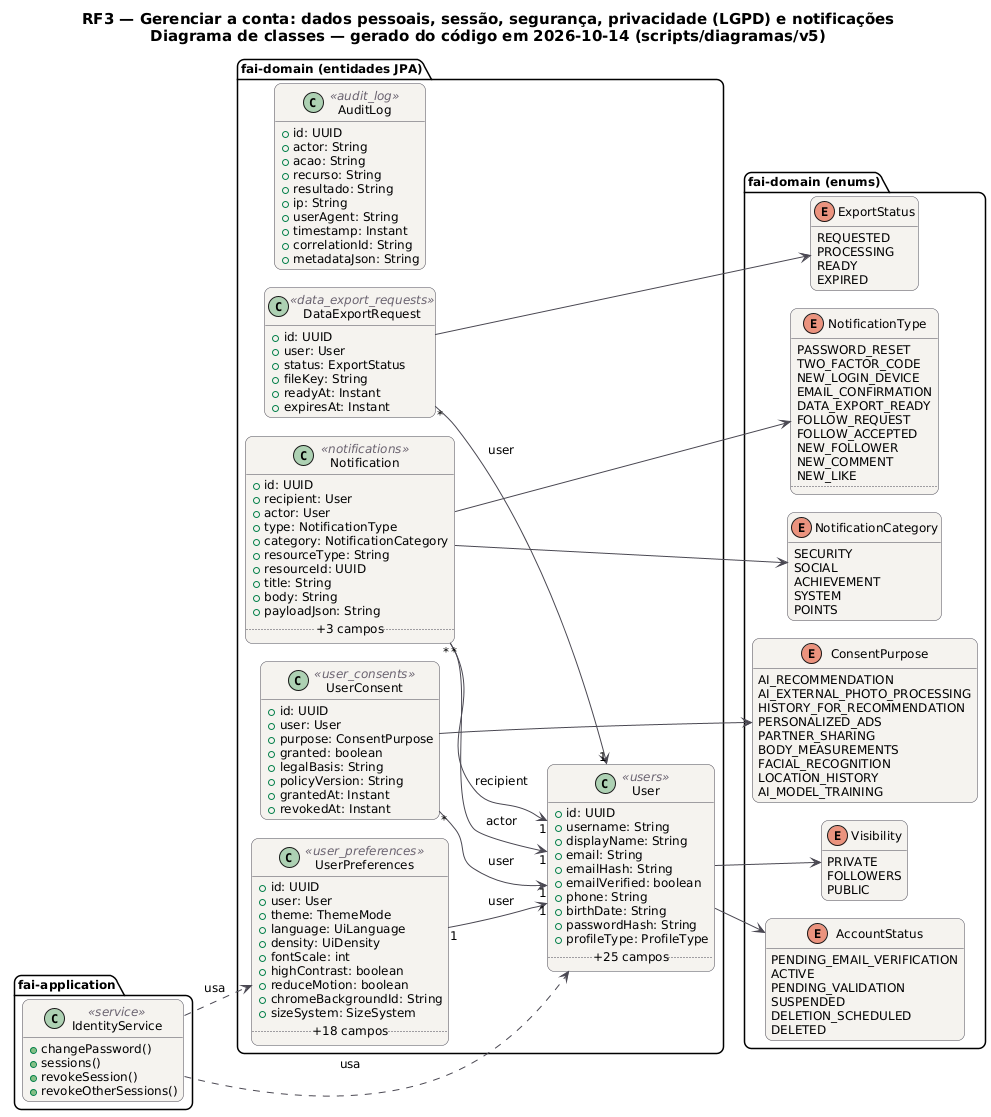

The diagram above was rendered by PlantUML. Its source (embedded in the PNG):
@startuml RF3_Classes
!pragma layout smetana
skinparam backgroundColor #FFFFFF
skinparam shadowing false
skinparam defaultFontName "DejaVu Sans"
skinparam defaultFontSize 12
skinparam titleFontSize 15
skinparam roundcorner 14
skinparam ArrowColor #52606D
skinparam note {
  BackgroundColor #FFFDEB
  BorderColor #D8CE78
  FontColor #554F24
}
skinparam class {
  BackgroundColor #F4F2EF
  BorderColor #4A4852
  ArrowColor #4A4852
  StereotypeFontColor #6B6470
}
hide empty members
left to right direction
title RF3 — Gerenciar a conta: dados pessoais, sessão, segurança, privacidade (LGPD) e notificações\nDiagrama de classes — gerado do código em 2026-10-14 (scripts/diagramas/v5)

package "fai-domain (entidades JPA)" {
  class AuditLog <<audit_log>> {
    +id: UUID
    +actor: String
    +acao: String
    +recurso: String
    +resultado: String
    +ip: String
    +userAgent: String
    +timestamp: Instant
    +correlationId: String
    +metadataJson: String
  }
  class DataExportRequest <<data_export_requests>> {
    +id: UUID
    +user: User
    +status: ExportStatus
    +fileKey: String
    +readyAt: Instant
    +expiresAt: Instant
  }
  class Notification <<notifications>> {
    +id: UUID
    +recipient: User
    +actor: User
    +type: NotificationType
    +category: NotificationCategory
    +resourceType: String
    +resourceId: UUID
    +title: String
    +body: String
    +payloadJson: String
    .. +3 campos ..
  }
  class User <<users>> {
    +id: UUID
    +username: String
    +displayName: String
    +email: String
    +emailHash: String
    +emailVerified: boolean
    +phone: String
    +birthDate: String
    +passwordHash: String
    +profileType: ProfileType
    .. +25 campos ..
  }
  class UserConsent <<user_consents>> {
    +id: UUID
    +user: User
    +purpose: ConsentPurpose
    +granted: boolean
    +legalBasis: String
    +policyVersion: String
    +grantedAt: Instant
    +revokedAt: Instant
  }
  class UserPreferences <<user_preferences>> {
    +id: UUID
    +user: User
    +theme: ThemeMode
    +language: UiLanguage
    +density: UiDensity
    +fontScale: int
    +highContrast: boolean
    +reduceMotion: boolean
    +chromeBackgroundId: String
    +sizeSystem: SizeSystem
    .. +18 campos ..
  }
}
package "fai-domain (enums)" {
  enum ExportStatus {
    REQUESTED
    PROCESSING
    READY
    EXPIRED
  }
  enum AccountStatus {
    PENDING_EMAIL_VERIFICATION
    ACTIVE
    PENDING_VALIDATION
    SUSPENDED
    DELETION_SCHEDULED
    DELETED
  }
  enum NotificationType {
    PASSWORD_RESET
    TWO_FACTOR_CODE
    NEW_LOGIN_DEVICE
    EMAIL_CONFIRMATION
    DATA_EXPORT_READY
    FOLLOW_REQUEST
    FOLLOW_ACCEPTED
    NEW_FOLLOWER
    NEW_COMMENT
    NEW_LIKE
    ..
  }
  enum NotificationCategory {
    SECURITY
    SOCIAL
    ACHIEVEMENT
    SYSTEM
    POINTS
  }
  enum Visibility {
    PRIVATE
    FOLLOWERS
    PUBLIC
  }
  enum ConsentPurpose {
    AI_RECOMMENDATION
    AI_EXTERNAL_PHOTO_PROCESSING
    HISTORY_FOR_RECOMMENDATION
    PERSONALIZED_ADS
    PARTNER_SHARING
    BODY_MEASUREMENTS
    FACIAL_RECOGNITION
    LOCATION_HISTORY
    AI_MODEL_TRAINING
  }
}
package "fai-application" {
  class IdentityService <<service>> {
    +changePassword()
    +sessions()
    +revokeSession()
    +revokeOtherSessions()
  }
}
IdentityService ..> User : usa
IdentityService ..> UserPreferences : usa
DataExportRequest "*" --> "1" User : user
DataExportRequest --> ExportStatus
Notification "*" --> "1" User : actor
Notification "*" --> "1" User : recipient
Notification --> NotificationCategory
Notification --> NotificationType
User --> AccountStatus
User --> Visibility
UserConsent "*" --> "1" User : user
UserConsent --> ConsentPurpose
UserPreferences "1" --> "1" User : user
@enduml